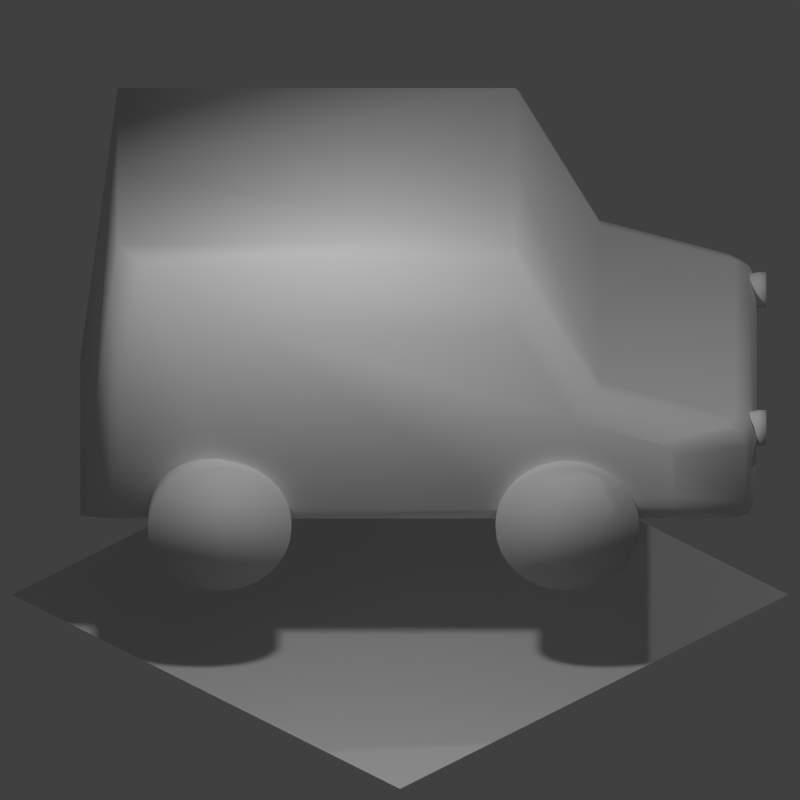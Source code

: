 # Source: scene.blend  (saved by Blender 2.70.0; exported with 4.5.12 LTS)
import bpy
from mathutils import Matrix  # noqa: F401  (used for matrix-valued properties, if any)

bpy.ops.wm.read_factory_settings(use_empty=True)
scene = bpy.context.scene
scene.name = 'Scene'

# ---- collections
col_collection_1 = bpy.data.collections.new('Collection 1'); scene.collection.children.link(col_collection_1)

# ---- materials (node trees are filled in below, after node groups)
mat_material_001 = bpy.data.materials.new('Material.001')
mat_material_001.alpha_threshold = 0.0
mat_material_001.use_transparent_shadow = False
mat_material_001.roughness = 0.5
mat_material_001.specular_intensity = 0.0
mat_material_001.line_color = (0.0, 0.0, 0.0, 1.0)

# ---- material node trees

# ---- world
world_world = bpy.data.worlds.new('World'); scene.world = world_world
world_world.color = (0.05088, 0.05088, 0.05088)
world_world.use_sun_shadow = False
world_world.sun_shadow_jitter_overblur = 0.0
world_world.cycles.sampling_method = 'MANUAL'
world_world.cycles.sample_map_resolution = 256

# ---- cameras
cam_camera = bpy.data.cameras.new('Camera')
cam_camera.type = 'ORTHO'
cam_camera.clip_end = 100.0
cam_camera.lens = 35.0
cam_camera.sensor_width = 32.0
cam_camera.sensor_height = 18.0
cam_camera.ortho_scale = 2.914
cam_camera.dof.focus_distance = 0.0
cam_camera.dof.aperture_fstop = 128.0

# ---- lights
light_point = bpy.data.lights.new('Point', 'POINT')
light_point.transmission_factor = 0.0
light_point.energy = 100.0
light_point.shadow_buffer_clip_start = 0.5
light_point.shadow_soft_size = 0.1
light_point.shadow_maximum_resolution = 0.006
light_point.use_absolute_resolution = True
light_point.cycles.use_multiple_importance_sampling = False
light_lamp = bpy.data.lights.new('Lamp', 'POINT')
light_lamp.transmission_factor = 0.0
light_lamp.cutoff_distance = 30.0
light_lamp.energy = 100.0
light_lamp.shadow_buffer_clip_start = 1.001
light_lamp.shadow_soft_size = 0.1
light_lamp.shadow_maximum_resolution = 0.006
light_lamp.use_absolute_resolution = True
light_lamp.cycles.use_multiple_importance_sampling = False

# ---- meshes
me_cube_001 = bpy.data.meshes.new('Cube.001')
me_cube_001.from_pydata([(-0.716, 0.0, 0.4188), (0.2553, -0.228, 0.2646), (-0.7139, 0.0, 0.2673), (0.2008, -0.228, 0.7174), (-0.6934, 0.0, 0.2648), (-0.3766, -0.228, 0.2646), (-0.6955, 0.0, 0.4291), (-0.3766, -0.228, 0.7174), (-0.5002, -0.228, 0.488), (0.2146, -0.25, 0.2722), (0.2553, 0.0, 0.2646), (-0.6934, -0.228, 0.2648), (-0.498, -0.228, 0.2646), (-0.5002, 0.0, 0.488), (-0.6955, -0.228, 0.4291), (0.2008, 0.0, 0.7174), (-0.498, 0.0, 0.2646), (-0.3766, 0.0, 0.7174), (-0.3766, 0.0, 0.2646), (-0.7139, -0.228, 0.2673), (-0.716, -0.228, 0.4188), (-0.7261, 0.0, 0.3932), (-0.724, 0.0, 0.2929), (-0.724, -0.228, 0.2929), (-0.7261, -0.228, 0.3932), (0.1632, -0.25, 0.6994), (-0.3815, -0.25, 0.2722), (-0.3815, -0.25, 0.6994), (-0.4981, -0.25, 0.4829), (-0.6804, -0.25, 0.2724), (-0.4961, -0.25, 0.2722), (-0.6824, -0.25, 0.4274), (-0.6998, -0.25, 0.2747), (-0.7018, -0.25, 0.4177), (-0.7093, -0.25, 0.2989), (-0.7113, -0.25, 0.3935), (0.0385, -0.2866, 0.3104), (0.002592, -0.2866, 0.6084), (-0.3774, -0.2866, 0.3104), (-0.3774, -0.2866, 0.6084), (-0.4587, -0.2866, 0.4574), (-0.586, -0.2866, 0.3105), (-0.4574, -0.2866, 0.3104), (-0.5873, -0.2866, 0.4187), (-0.5994, -0.2866, 0.3121), (-0.6008, -0.2866, 0.4119), (-0.6061, -0.2866, 0.329), (-0.6075, -0.2866, 0.395), (0.0736, -0.3021, 0.3879), (0.09317, -0.3021, 0.3819), (0.1112, -0.3021, 0.3723), (0.127, -0.3021, 0.3593), (0.14, -0.3021, 0.3435), (0.1496, -0.3021, 0.3255), (0.1555, -0.3021, 0.3059), (0.1576, -0.3021, 0.2856), (0.1555, -0.3021, 0.2652), (0.1496, -0.3021, 0.2457), (0.14, -0.3021, 0.2276), (0.127, -0.3021, 0.2118), (0.1112, -0.3021, 0.1989), (0.09317, -0.3021, 0.1892), (0.0736, -0.3021, 0.1833), (0.05326, -0.3021, 0.1813), (0.03291, -0.3021, 0.1833), (0.01335, -0.3021, 0.1892), (-0.004683, -0.3021, 0.1989), (-0.02049, -0.3021, 0.2118), (-0.03346, -0.3021, 0.2276), (-0.04309, -0.3021, 0.2457), (-0.04903, -0.3021, 0.2652), (-0.05103, -0.3021, 0.2856), (-0.04903, -0.3021, 0.3059), (-0.04309, -0.3021, 0.3255), (-0.03346, -0.3021, 0.3435), (-0.02049, -0.3021, 0.3593), (-0.004683, -0.3021, 0.3723), (0.01335, -0.3021, 0.3819), (0.03291, -0.3021, 0.3879), (0.05326, -0.3021, 0.3899), (-0.4516, -0.3021, 0.3899), (-0.472, -0.3021, 0.3879), (-0.4915, -0.3021, 0.3819), (-0.5095, -0.3021, 0.3723), (-0.5253, -0.3021, 0.3593), (-0.5383, -0.3021, 0.3435), (-0.548, -0.3021, 0.3255), (-0.5539, -0.3021, 0.3059), (-0.5559, -0.3021, 0.2856), (-0.5539, -0.3021, 0.2652), (-0.548, -0.3021, 0.2457), (-0.5383, -0.3021, 0.2276), (-0.5253, -0.3021, 0.2118), (-0.5095, -0.3021, 0.1989), (-0.4915, -0.3021, 0.1892), (-0.4719, -0.3021, 0.1833), (-0.4516, -0.3021, 0.1813), (-0.4313, -0.3021, 0.1833), (-0.4117, -0.3021, 0.1892), (-0.3937, -0.3021, 0.1989), (-0.3779, -0.3021, 0.2118), (-0.3649, -0.3021, 0.2276), (-0.3553, -0.3021, 0.2457), (-0.3493, -0.3021, 0.2652), (-0.3473, -0.3021, 0.2856), (-0.3493, -0.3021, 0.3059), (-0.3553, -0.3021, 0.3255), (-0.3649, -0.3021, 0.3435), (-0.3779, -0.3021, 0.3593), (-0.3937, -0.3021, 0.3723), (-0.4117, -0.3021, 0.3819), (-0.4313, -0.3021, 0.3879), (-0.4313, -0.2332, 0.3879), (-0.4117, -0.2332, 0.3819), (-0.3937, -0.2332, 0.3723), (-0.3779, -0.2332, 0.3593), (-0.3649, -0.2332, 0.3435), (-0.3553, -0.2332, 0.3255), (-0.3493, -0.2332, 0.3059), (-0.3473, -0.2332, 0.2856), (-0.3493, -0.2332, 0.2652), (-0.3553, -0.2332, 0.2457), (-0.3649, -0.2332, 0.2276), (-0.3779, -0.2332, 0.2118), (-0.3937, -0.2332, 0.1989), (-0.4117, -0.2332, 0.1892), (-0.4313, -0.2332, 0.1833), (-0.4516, -0.2332, 0.1813), (-0.4719, -0.2332, 0.1833), (-0.4915, -0.2332, 0.1892), (-0.5095, -0.2332, 0.1989), (-0.5253, -0.2332, 0.2118), (-0.5383, -0.2332, 0.2276), (-0.548, -0.2332, 0.2457), (-0.5539, -0.2332, 0.2652), (-0.5559, -0.2332, 0.2856), (-0.5539, -0.2332, 0.3059), (-0.548, -0.2332, 0.3255), (-0.5383, -0.2332, 0.3435), (-0.5253, -0.2332, 0.3593), (-0.5095, -0.2332, 0.3723), (-0.4915, -0.2332, 0.3819), (-0.472, -0.2332, 0.3879), (-0.4516, -0.2332, 0.3899), (0.0736, -0.2332, 0.3879), (0.09317, -0.2332, 0.3819), (0.1112, -0.2332, 0.3723), (0.127, -0.2332, 0.3593), (0.14, -0.2332, 0.3435), (0.1496, -0.2332, 0.3255), (0.1555, -0.2332, 0.3059), (0.1576, -0.2332, 0.2856), (0.1555, -0.2332, 0.2652), (0.1496, -0.2332, 0.2457), (0.14, -0.2332, 0.2276), (0.127, -0.2332, 0.2118), (0.1112, -0.2332, 0.1989), (0.09317, -0.2332, 0.1892), (0.0736, -0.2332, 0.1833), (0.05326, -0.2332, 0.1813), (0.03291, -0.2332, 0.1833), (0.01335, -0.2332, 0.1892), (-0.004683, -0.2332, 0.1989), (-0.02049, -0.2332, 0.2118), (-0.03346, -0.2332, 0.2276), (-0.04309, -0.2332, 0.2457), (-0.04903, -0.2332, 0.2652), (-0.05103, -0.2332, 0.2856), (-0.04903, -0.2332, 0.3059), (-0.04309, -0.2332, 0.3255), (-0.03346, -0.2332, 0.3435), (-0.02049, -0.2332, 0.3593), (-0.004683, -0.2332, 0.3723), (0.01335, -0.2332, 0.3819), (0.03291, -0.2332, 0.3879), (0.05326, -0.2332, 0.3899), (-0.7402, -0.174, 0.395), (-0.7402, -0.1745, 0.4001), (-0.7402, -0.176, 0.405), (-0.7402, -0.1784, 0.4095), (-0.7402, -0.1816, 0.4134), (-0.7402, -0.1856, 0.4166), (-0.7402, -0.1901, 0.4191), (-0.7402, -0.195, 0.4205), (-0.7402, -0.2, 0.421), (-0.7402, -0.2051, 0.4205), (-0.7402, -0.21, 0.4191), (-0.7402, -0.2145, 0.4166), (-0.7402, -0.2185, 0.4134), (-0.7402, -0.2217, 0.4095), (-0.7402, -0.2241, 0.405), (-0.7402, -0.2256, 0.4001), (-0.7402, -0.2261, 0.395), (-0.7402, -0.2256, 0.3899), (-0.7402, -0.2241, 0.385), (-0.7402, -0.2217, 0.3805), (-0.7402, -0.2185, 0.3766), (-0.7402, -0.2145, 0.3733), (-0.7402, -0.21, 0.3709), (-0.7402, -0.2051, 0.3694), (-0.7402, -0.2, 0.3689), (-0.7402, -0.195, 0.3694), (-0.7402, -0.1901, 0.3709), (-0.7402, -0.1856, 0.3733), (-0.7402, -0.1816, 0.3766), (-0.7402, -0.1784, 0.3805), (-0.7402, -0.176, 0.385), (-0.7402, -0.1745, 0.3899), (-0.7282, -0.174, 0.395), (-0.7282, -0.1745, 0.4001), (-0.7282, -0.176, 0.405), (-0.7282, -0.1784, 0.4095), (-0.7282, -0.1816, 0.4134), (-0.7282, -0.1856, 0.4166), (-0.7282, -0.1901, 0.4191), (-0.7282, -0.195, 0.4205), (-0.7282, -0.2, 0.421), (-0.7282, -0.2051, 0.4205), (-0.7282, -0.21, 0.4191), (-0.7282, -0.2145, 0.4166), (-0.7282, -0.2185, 0.4134), (-0.7282, -0.2217, 0.4095), (-0.7282, -0.2241, 0.405), (-0.7282, -0.2256, 0.4001), (-0.7282, -0.2261, 0.395), (-0.7282, -0.2256, 0.3899), (-0.7282, -0.2241, 0.385), (-0.7282, -0.2217, 0.3805), (-0.7282, -0.2185, 0.3766), (-0.7282, -0.2145, 0.3733), (-0.7282, -0.21, 0.3709), (-0.7282, -0.2051, 0.3694), (-0.7282, -0.2, 0.3689), (-0.7282, -0.195, 0.3694), (-0.7282, -0.1901, 0.3709), (-0.7282, -0.1856, 0.3733), (-0.7282, -0.1816, 0.3766), (-0.7282, -0.1784, 0.3805), (-0.7282, -0.176, 0.385), (-0.7282, -0.1745, 0.3899), (-0.7168, -0.1765, 0.395), (-0.7168, -0.1769, 0.3996), (-0.7168, -0.1783, 0.404), (-0.7168, -0.1804, 0.4081), (-0.7168, -0.1834, 0.4117), (-0.7168, -0.1869, 0.4146), (-0.7168, -0.191, 0.4168), (-0.7168, -0.1954, 0.4181), (-0.7168, -0.2, 0.4186), (-0.7168, -0.2046, 0.4181), (-0.7168, -0.2091, 0.4168), (-0.7168, -0.2131, 0.4146), (-0.7168, -0.2167, 0.4117), (-0.7168, -0.2197, 0.4081), (-0.7168, -0.2218, 0.404), (-0.7168, -0.2232, 0.3996), (-0.7168, -0.2236, 0.395), (-0.7168, -0.2232, 0.3904), (-0.7168, -0.2218, 0.386), (-0.7168, -0.2197, 0.3819), (-0.7168, -0.2167, 0.3783), (-0.7168, -0.2131, 0.3754), (-0.7168, -0.2091, 0.3732), (-0.7168, -0.2046, 0.3719), (-0.7168, -0.2, 0.3714), (-0.7168, -0.1954, 0.3719), (-0.7168, -0.191, 0.3732), (-0.7168, -0.1869, 0.3754), (-0.7168, -0.1834, 0.3783), (-0.7168, -0.1804, 0.3819), (-0.7168, -0.1783, 0.386), (-0.7168, -0.1769, 0.3904), (-0.7112, -0.1798, 0.395), (-0.7112, -0.1802, 0.3989), (-0.7112, -0.1813, 0.4027), (-0.7112, -0.1832, 0.4062), (-0.7112, -0.1857, 0.4093), (-0.7112, -0.1888, 0.4118), (-0.7112, -0.1923, 0.4137), (-0.7112, -0.1961, 0.4148), (-0.7112, -0.2, 0.4152), (-0.7112, -0.204, 0.4148), (-0.7112, -0.2078, 0.4137), (-0.7112, -0.2113, 0.4118), (-0.7112, -0.2144, 0.4093), (-0.7112, -0.2169, 0.4062), (-0.7112, -0.2188, 0.4027), (-0.7112, -0.2199, 0.3989), (-0.7112, -0.2203, 0.395), (-0.7112, -0.2199, 0.391), (-0.7112, -0.2188, 0.3872), (-0.7112, -0.2169, 0.3837), (-0.7112, -0.2144, 0.3807), (-0.7112, -0.2113, 0.3781), (-0.7112, -0.2078, 0.3763), (-0.7112, -0.204, 0.3751), (-0.7112, -0.2, 0.3747), (-0.7112, -0.1961, 0.3751), (-0.7112, -0.1923, 0.3763), (-0.7112, -0.1888, 0.3781), (-0.7112, -0.1857, 0.3807), (-0.7112, -0.1832, 0.3837), (-0.7112, -0.1813, 0.3872), (-0.7112, -0.1802, 0.391), (-0.7065, -0.1877, 0.395), (-0.7065, -0.1879, 0.3974), (-0.7065, -0.1886, 0.3997), (-0.7065, -0.1898, 0.4019), (-0.7065, -0.1913, 0.4037), (-0.7065, -0.1932, 0.4053), (-0.7065, -0.1953, 0.4064), (-0.7065, -0.1976, 0.4071), (-0.7065, -0.2, 0.4074), (-0.7065, -0.2025, 0.4071), (-0.7065, -0.2048, 0.4064), (-0.7065, -0.2069, 0.4053), (-0.7065, -0.2088, 0.4037), (-0.7065, -0.2103, 0.4019), (-0.7065, -0.2115, 0.3997), (-0.7065, -0.2122, 0.3974), (-0.7065, -0.2124, 0.395), (-0.7065, -0.2122, 0.3926), (-0.7065, -0.2115, 0.3903), (-0.7065, -0.2103, 0.3881), (-0.7065, -0.2088, 0.3862), (-0.7065, -0.2069, 0.3847), (-0.7065, -0.2048, 0.3836), (-0.7065, -0.2025, 0.3828), (-0.7065, -0.2, 0.3826), (-0.7065, -0.1976, 0.3828), (-0.7065, -0.1953, 0.3836), (-0.7065, -0.1932, 0.3847), (-0.7065, -0.1913, 0.3862), (-0.7065, -0.1898, 0.3881), (-0.7065, -0.1886, 0.3903), (-0.7065, -0.1879, 0.3926)], [], [(15, 10, 1, 3), (1, 10, 18, 5), (12, 16, 4, 11), (14, 8, 28, 31), (7, 3, 25, 27), (19, 23, 34, 32), (17, 7, 8, 13), (20, 14, 31, 33), (15, 3, 7, 17), (5, 18, 16, 12), (13, 8, 14, 6), (11, 19, 32, 29), (6, 14, 20, 0), (11, 4, 2, 19), (0, 20, 24, 21), (19, 2, 22, 23), (3, 1, 9, 25), (23, 22, 21, 24), (23, 24, 35, 34), (8, 7, 27, 28), (1, 5, 26, 9), (12, 11, 29, 30), (24, 20, 33, 35), (5, 12, 30, 26), (32, 34, 46, 44), (26, 30, 42, 38), (25, 9, 36, 37), (9, 26, 38, 36), (35, 33, 45, 47), (27, 25, 37, 39), (34, 35, 47, 46), (28, 27, 39, 40), (31, 28, 40, 43), (29, 32, 44, 41), (33, 31, 43, 45), (30, 29, 41, 42), (43, 40, 39, 37, 36, 38, 42, 41, 44, 46, 47, 45), (161, 160, 64, 65), (164, 163, 67, 68), (165, 164, 68, 69), (148, 147, 51, 52), (150, 149, 53, 54), (152, 151, 55, 56), (158, 157, 61, 62), (160, 159, 63, 64), (155, 154, 58, 59), (145, 144, 48, 49), (168, 167, 71, 72), (170, 169, 73, 74), (151, 150, 54, 55), (144, 175, 79, 48), (172, 171, 75, 76), (174, 173, 77, 78), (167, 166, 70, 71), (166, 165, 69, 70), (159, 158, 62, 63), (153, 152, 56, 57), (157, 156, 60, 61), (163, 162, 66, 67), (156, 155, 59, 60), (147, 146, 50, 51), (154, 153, 57, 58), (149, 148, 52, 53), (171, 170, 74, 75), (169, 168, 72, 73), (175, 174, 78, 79), (173, 172, 76, 77), (48, 79, 78, 77, 76, 75, 74, 73, 72, 71, 70, 69, 68, 67, 66, 65, 64, 63, 62, 61, 60, 59, 58, 57, 56, 55, 54, 53, 52, 51, 50, 49), (162, 161, 65, 66), (122, 121, 102, 101), (135, 134, 89, 88), (123, 122, 101, 100), (132, 131, 92, 91), (117, 116, 107, 106), (134, 133, 90, 89), (113, 112, 111, 110), (133, 132, 91, 90), (139, 138, 85, 84), (127, 126, 97, 96), (136, 135, 88, 87), (116, 115, 108, 107), (137, 136, 87, 86), (121, 120, 103, 102), (138, 137, 86, 85), (118, 117, 106, 105), (143, 142, 81, 80), (115, 114, 109, 108), (140, 139, 84, 83), (120, 119, 104, 103), (141, 140, 83, 82), (125, 124, 99, 98), (142, 141, 82, 81), (126, 125, 98, 97), (111, 80, 81, 82, 83, 84, 85, 86, 87, 88, 89, 90, 91, 92, 93, 94, 95, 96, 97, 98, 99, 100, 101, 102, 103, 104, 105, 106, 107, 108, 109, 110), (131, 130, 93, 92), (119, 118, 105, 104), (128, 127, 96, 95), (130, 129, 94, 93), (124, 123, 100, 99), (129, 128, 95, 94), (112, 143, 80, 111), (112, 113, 114, 115, 116, 117, 118, 119, 120, 121, 122, 123, 124, 125, 126, 127, 128, 129, 130, 131, 132, 133, 134, 135, 136, 137, 138, 139, 140, 141, 142, 143), (114, 113, 110, 109), (144, 145, 146, 147, 148, 149, 150, 151, 152, 153, 154, 155, 156, 157, 158, 159, 160, 161, 162, 163, 164, 165, 166, 167, 168, 169, 170, 171, 172, 173, 174, 175), (146, 145, 49, 50), (177, 176, 207, 206, 205, 204, 203, 202, 201, 200, 199, 198, 197, 196, 195, 194, 193, 192, 191, 190, 189, 188, 187, 186, 185, 184, 183, 182, 181, 180, 179, 178), (239, 208, 240, 271), (207, 176, 208, 239), (203, 204, 236, 235), (199, 200, 232, 231), (195, 196, 228, 227), (183, 184, 216, 215), (179, 180, 212, 211), (191, 192, 224, 223), (187, 188, 220, 219), (204, 205, 237, 236), (200, 201, 233, 232), (196, 197, 229, 228), (192, 193, 225, 224), (188, 189, 221, 220), (184, 185, 217, 216), (180, 181, 213, 212), (176, 177, 209, 208), (205, 206, 238, 237), (201, 202, 234, 233), (197, 198, 230, 229), (193, 194, 226, 225), (189, 190, 222, 221), (185, 186, 218, 217), (181, 182, 214, 213), (177, 178, 210, 209), (206, 207, 239, 238), (202, 203, 235, 234), (198, 199, 231, 230), (194, 195, 227, 226), (178, 179, 211, 210), (190, 191, 223, 222), (186, 187, 219, 218), (182, 183, 215, 214), (271, 240, 272, 303), (235, 236, 268, 267), (231, 232, 264, 263), (227, 228, 260, 259), (223, 224, 256, 255), (219, 220, 252, 251), (215, 216, 248, 247), (211, 212, 244, 243), (236, 237, 269, 268), (232, 233, 265, 264), (228, 229, 261, 260), (224, 225, 257, 256), (208, 209, 241, 240), (220, 221, 253, 252), (216, 217, 249, 248), (212, 213, 245, 244), (237, 238, 270, 269), (233, 234, 266, 265), (229, 230, 262, 261), (225, 226, 258, 257), (213, 214, 246, 245), (209, 210, 242, 241), (221, 222, 254, 253), (217, 218, 250, 249), (238, 239, 271, 270), (234, 235, 267, 266), (230, 231, 263, 262), (226, 227, 259, 258), (218, 219, 251, 250), (214, 215, 247, 246), (210, 211, 243, 242), (222, 223, 255, 254), (303, 272, 304, 335), (267, 268, 300, 299), (263, 264, 296, 295), (259, 260, 292, 291), (251, 252, 284, 283), (247, 248, 280, 279), (243, 244, 276, 275), (255, 256, 288, 287), (268, 269, 301, 300), (264, 265, 297, 296), (260, 261, 293, 292), (256, 257, 289, 288), (252, 253, 285, 284), (248, 249, 281, 280), (244, 245, 277, 276), (240, 241, 273, 272), (269, 270, 302, 301), (265, 266, 298, 297), (261, 262, 294, 293), (257, 258, 290, 289), (241, 242, 274, 273), (253, 254, 286, 285), (249, 250, 282, 281), (245, 246, 278, 277), (270, 271, 303, 302), (266, 267, 299, 298), (262, 263, 295, 294), (258, 259, 291, 290), (246, 247, 279, 278), (242, 243, 275, 274), (254, 255, 287, 286), (250, 251, 283, 282), (305, 306, 307, 308, 309, 310, 311, 312, 313, 314, 315, 316, 317, 318, 319, 320, 321, 322, 323, 324, 325, 326, 327, 328, 329, 330, 331, 332, 333, 334, 335, 304), (299, 300, 332, 331), (295, 296, 328, 327), (291, 292, 324, 323), (279, 280, 312, 311), (275, 276, 308, 307), (287, 288, 320, 319), (283, 284, 316, 315), (300, 301, 333, 332), (296, 297, 329, 328), (292, 293, 325, 324), (288, 289, 321, 320), (284, 285, 317, 316), (280, 281, 313, 312), (276, 277, 309, 308), (272, 273, 305, 304), (301, 302, 334, 333), (297, 298, 330, 329), (293, 294, 326, 325), (289, 290, 322, 321), (285, 286, 318, 317), (281, 282, 314, 313), (277, 278, 310, 309), (273, 274, 306, 305), (302, 303, 335, 334), (298, 299, 331, 330), (294, 295, 327, 326), (290, 291, 323, 322), (274, 275, 307, 306), (286, 287, 319, 318), (282, 283, 315, 314), (278, 279, 311, 310)])
me_cube_001.polygons.foreach_set('use_smooth', [True] * 235)
me_cube_001.materials.append(mat_material_001)
me_cube_001.use_remesh_preserve_volume = False
me_cube_001.use_remesh_preserve_attributes = False
me_cube_001.use_mirror_vertex_groups = False
me_cube_001.update()
me_plane = bpy.data.meshes.new('Plane')
me_plane.from_pydata([(-1.0, -1.0, 0.0), (1.0, -1.0, 0.0), (-1.0, 1.0, 0.0), (1.0, 1.0, 0.0)], [], [(0, 1, 3, 2)])
me_plane.use_remesh_preserve_volume = False
me_plane.use_remesh_preserve_attributes = False
me_plane.use_mirror_vertex_groups = False
me_plane.update()

# ---- objects
ob_cube = bpy.data.objects.new('Cube', me_cube_001)
ob_point = bpy.data.objects.new('Point', light_point)
ob_plane = bpy.data.objects.new('Plane', me_plane)
ob_lamp = bpy.data.objects.new('Lamp', light_lamp)
ob_camera = bpy.data.objects.new('Camera', cam_camera)

# ---- transforms, parenting, visibility, modifiers, constraints
ob_cube.location = (-0.5238, 0.0, 0.0)
ob_cube.rotation_euler = (0.0, -0.0, 3.142)
ob_cube.scale = (2.51, 2.51, 2.51)
ob_cube.lineart.crease_threshold = 0.0
_m = ob_cube.modifiers.new('Mirror', 'MIRROR')
_m.use_axis = (False, True, False)
ob_point.location = (-0.2348, -2.204, 3.31)
ob_point.hide_viewport = True
ob_point.lineart.crease_threshold = 0.0
ob_plane.location = (0.0, 0.0, 0.0)
ob_plane.rotation_euler = (0.0, -0.0, 0.7854)
ob_plane.hide_viewport = True
ob_plane.lineart.crease_threshold = 0.0
ob_lamp.location = (4.076, 1.005, 5.904)
ob_lamp.rotation_euler = (0.6503, 0.05522, 1.866)
ob_lamp.lock_rotations_4d = False
ob_lamp.empty_display_type = 'ARROWS'
ob_lamp.color = (0.0, 0.0, 0.0, 0.0)
ob_lamp.hide_viewport = True
ob_lamp.lineart.crease_threshold = 0.0
ob_camera.location = (0.0, -3.0, 2.552)
ob_camera.rotation_euler = (1.047, 0.0, 0.0)
ob_camera.lock_rotations_4d = False
ob_camera.empty_display_type = 'ARROWS'
ob_camera.color = (0.0, 0.0, 0.0, 0.0)
ob_camera.display_type = 'WIRE'
ob_camera.lineart.crease_threshold = 0.0

# ---- collection membership
col_collection_1.objects.link(ob_cube)
col_collection_1.objects.link(ob_point)
col_collection_1.objects.link(ob_plane)
col_collection_1.objects.link(ob_lamp)
col_collection_1.objects.link(ob_camera)

# ---- scene / render settings (as saved in the file)
scene.camera = ob_camera
scene.frame_start = 1; scene.frame_end = 250; scene.frame_set(1)
scene.render.engine = 'BLENDER_EEVEE_NEXT'
scene.render.resolution_x = 64
scene.render.resolution_y = 64
scene.render.dither_intensity = 0.0
scene.cycles.use_denoising = False
scene.cycles.samples = 10
scene.cycles.sampling_pattern = 'TABULATED_SOBOL'
scene.cycles.light_sampling_threshold = 0.0
scene.cycles.use_adaptive_sampling = False
scene.cycles.use_light_tree = False
scene.cycles.blur_glossy = 0.0
scene.cycles.volume_bounces = 1
scene.cycles.pixel_filter_type = 'GAUSSIAN'
scene.cycles.sample_clamp_indirect = 0.0
scene.view_settings.view_transform = 'Standard'
bpy.context.view_layer.update()
